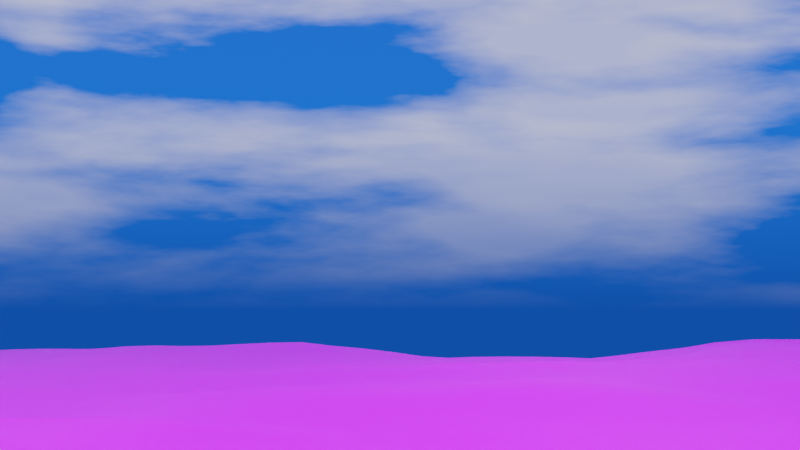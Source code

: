 # Source: pier_0159.blend  (saved by Blender 2.92.15; exported with 4.5.12 LTS)
import bpy
from mathutils import Matrix  # noqa: F401  (used for matrix-valued properties, if any)

bpy.ops.wm.read_factory_settings(use_empty=True)
scene = bpy.context.scene
scene.name = 'Scene'

# ---- collections
col_camera__path__light = bpy.data.collections.new('Camera, path, light'); scene.collection.children.link(col_camera__path__light)
col_pavilion = bpy.data.collections.new('Pavilion')  # instanced only; not linked into the scene
col_shelters_huts_shops_kiosks = bpy.data.collections.new('Shelters huts shops kiosks')  # instanced only; not linked into the scene
col_railings__decking = bpy.data.collections.new('Railings, decking')  # instanced only; not linked into the scene
col_promenade = bpy.data.collections.new('Promenade')  # instanced only; not linked into the scene
col_legs_substructure_and_landing_stage = bpy.data.collections.new('legs substructure and landing stage')  # instanced only; not linked into the scene
col_towers = bpy.data.collections.new('Towers')  # instanced only; not linked into the scene
col_legs_substructure_and_landing_stage_1 = bpy.data.collections.new('legs substructure and landing stage')  # instanced only; not linked into the scene

# ---- images (referenced by path relative to the original .blend; pixels are not part of the script)
import os
ASSET_DIR = os.environ.get("B2B_ASSET_DIR", "")  # directory of the original .blend (textures are referenced by path, not embedded)
HERE = os.path.dirname(os.path.abspath(__file__))  # packed textures are extracted next to this script under _unpacked/

def load_image(name, relpath, width, height, colorspace="sRGB"):
    """Load a texture the original file referenced (path relative to the .blend, or extracted next to this script)."""
    p = next((c for c in (os.path.join(HERE, relpath), os.path.join(ASSET_DIR, relpath)) if relpath and os.path.exists(c)), "")
    if p:
        img = bpy.data.images.load(p, check_existing=True)
        img.name = name
    else:  # same state as the original file: an image datablock whose file is absent (Cycles renders it pink)
        img = bpy.data.images.new(name, width, height)
        img.source = "FILE"
        img.filepath = "//" + (relpath or name)
    img.colorspace_settings.name = colorspace
    return img
img_p1180851_jpg = load_image('P1180851.JPG', 'P1180851.JPG', 1024, 1024, 'sRGB')

# ---- materials (node trees are filled in below, after node groups)
mat_p1180851 = bpy.data.materials.new('P1180851')
mat_p1180851.surface_render_method = 'BLENDED'
mat_p1180851.blend_method = 'BLEND'
mat_p1180851.use_transparent_shadow = False

# ---- material node trees
mat_p1180851.use_nodes = True; mat_p1180851.node_tree.nodes.clear()
_N = mat_p1180851.node_tree.nodes; _L = mat_p1180851.node_tree.links
n0 = _N.new('ShaderNodeOutputMaterial'); n0.name = 'Material Output'; n0.location = (300, 300)
n1 = _N.new('ShaderNodeTexImage'); n1.name = 'Image Texture'; n1.location = (-200, 300)
n1.image = img_p1180851_jpg
n1.extension = 'CLIP'
n2 = _N.new('ShaderNodeBsdfPrincipled'); n2.name = 'Principled BSDF'; n2.location = (0, 300)
n2.distribution = 'GGX'
n2.subsurface_method = 'BURLEY'
n2.inputs[3].default_value = 1.45
n2.inputs[27].default_value = (0.0, 0.0, 0.0, 1.0)
n2.inputs[28].default_value = 1.0
_L.new(n1.outputs[0], n2.inputs[0])
_L.new(n1.outputs[1], n2.inputs[4])
_L.new(n2.outputs[0], n0.inputs[0])
n0.is_active_output = True

# ---- world
world_dynamic_5 = bpy.data.worlds.new('Dynamic_5'); scene.world = world_dynamic_5
world_dynamic_5.use_nodes = True; world_dynamic_5.node_tree.nodes.clear()
_N = world_dynamic_5.node_tree.nodes; _L = world_dynamic_5.node_tree.links
n0 = _N.new('ShaderNodeOutputWorld'); n0.name = 'World Output'; n0.location = (7167, 360)
n1 = _N.new('ShaderNodeBackground'); n1.name = 'Scene_Brightness'; n1.location = (6708, 360)
n2 = _N.new('ShaderNodeTexCoord'); n2.name = 'Texture Coordinate'; n2.location = (244, 1005)
n3 = _N.new('ShaderNodeMapping'); n3.name = 'Mapping'; n3.location = (787, 730)
n3.vector_type = 'NORMAL'
n4 = _N.new('ShaderNodeNormal'); n4.name = 'Sky_normal'; n4.location = (1220, 685)
n5 = _N.new('ShaderNodeValToRGB'); n5.name = 'ColorRamp'; n5.location = (1671, 415)
n5.color_ramp.interpolation = 'EASE'
while len(n5.color_ramp.elements) > 1: n5.color_ramp.elements.remove(n5.color_ramp.elements[-1])
n5.color_ramp.elements[0].position = 0.969; n5.color_ramp.elements[0].color = (0.0, 0.0, 0.0, 1.0)
_e = n5.color_ramp.elements.new(1.0); _e.color = (1.0, 1.0, 1.0, 1.0)
n6 = _N.new('ShaderNodeValToRGB'); n6.name = 'ColorRamp.001'; n6.location = (2197, 415)
n6.color_ramp.interpolation = 'EASE'
while len(n6.color_ramp.elements) > 1: n6.color_ramp.elements.remove(n6.color_ramp.elements[-1])
n6.color_ramp.elements[0].position = 0.991; n6.color_ramp.elements[0].color = (0.0, 0.0, 0.0, 1.0)
_e = n6.color_ramp.elements.new(1.0); _e.color = (1.0, 1.0, 1.0, 1.0)
n7 = _N.new('ShaderNodeValToRGB'); n7.name = 'ColorRamp.002'; n7.location = (2197, 415)
n7.color_ramp.interpolation = 'EASE'
while len(n7.color_ramp.elements) > 1: n7.color_ramp.elements.remove(n7.color_ramp.elements[-1])
n7.color_ramp.elements[0].position = 0.779; n7.color_ramp.elements[0].color = (0.0, 0.0, 0.0, 1.0)
_e = n7.color_ramp.elements.new(1.0); _e.color = (1.0, 1.0, 1.0, 1.0)
n8 = _N.new('ShaderNodeMath'); n8.name = 'Math'; n8.location = (2197, 685)
n8.operation = 'MULTIPLY'
n8.inputs[1].default_value = 0.2
n8.inputs[2].default_value = 0.0
n9 = _N.new('ShaderNodeMath'); n9.name = 'Math.001'; n9.location = (3294, 685)
n9.operation = 'MULTIPLY'
n9.inputs[1].default_value = 2.0
n9.inputs[2].default_value = 0.0
n10 = _N.new('ShaderNodeMath'); n10.name = 'Math.002'; n10.location = (2745, 415)
n10.operation = 'MULTIPLY'
n10.inputs[1].default_value = 40.9
n10.inputs[2].default_value = 0.0
n11 = _N.new('ShaderNodeMath'); n11.name = 'Math.003'; n11.location = (3294, 415)
n11.operation = 'SUBTRACT'
n11.inputs[1].default_value = 1.0
n11.inputs[2].default_value = 0.0
n12 = _N.new('ShaderNodeMix'); n12.name = 'Soft_hard'; n12.location = (3819, 550)
n12.data_type = 'RGBA'
n12.inputs[0].default_value = 0.7783
n13 = _N.new('ShaderNodeMix'); n13.name = 'Mix'; n13.location = (3819, 185)
n13.data_type = 'RGBA'
n13.inputs[0].default_value = 0.466
n14 = _N.new('ShaderNodeMix'); n14.name = 'Mix.001'; n14.location = (4344, 630)
n14.data_type = 'RGBA'
n14.blend_type = 'MULTIPLY'
n14.inputs[0].default_value = 1.0
n15 = _N.new('ShaderNodeMix'); n15.name = 'Mix.002'; n15.location = (4344, 90)
n15.data_type = 'RGBA'
n15.blend_type = 'MULTIPLY'
n15.inputs[0].default_value = 1.0
n16 = _N.new('ShaderNodeMix'); n16.name = 'Mix.003'; n16.location = (4782, 610)
n16.data_type = 'RGBA'
n16.inputs[6].default_value = (0.0, 0.0, 0.0, 1.0)
n17 = _N.new('ShaderNodeMix'); n17.name = 'Mix.004'; n17.location = (5132, 270)
n17.data_type = 'RGBA'
n17.inputs[6].default_value = (0.0, 0.0, 0.0, 1.0)
n17.inputs[7].default_value = (1.0, 0.82, 0.65, 1.0)
n18 = _N.new('ShaderNodeGamma'); n18.name = 'Gamma'; n18.location = (5132, 610)
n18.inputs[1].default_value = 2.3
n19 = _N.new('ShaderNodeGamma'); n19.name = 'Sun_value'; n19.location = (5524, 610)
n20 = _N.new('ShaderNodeGamma'); n20.name = 'Shadow_color_saturation'; n20.location = (5524, 880)
n21 = _N.new('ShaderNodeMix'); n21.name = 'Mix.005'; n21.location = (5941, 610)
n21.data_type = 'RGBA'
n21.blend_type = 'ADD'
n21.inputs[0].default_value = 1.0
n22 = _N.new('ShaderNodeMix'); n22.name = 'Mix.006'; n22.location = (5524, 340)
n22.data_type = 'RGBA'
n22.blend_type = 'ADD'
n22.inputs[0].default_value = 1.0
n23 = _N.new('ShaderNodeMix'); n23.name = 'Mix.007'; n23.location = (6314, 360)
n23.data_type = 'RGBA'
n24 = _N.new('ShaderNodeLightPath'); n24.name = 'Light Path'; n24.location = (5941, 130)
n25 = _N.new('ShaderNodeMapping'); n25.name = 'Mapping.001'; n25.location = (2197, 1510)
n25.inputs[3].default_value = (1.5, 1.5, 6.0)
n26 = _N.new('ShaderNodeTexNoise'); n26.name = 'Noise Texture'; n26.location = (2745, 1780)
n26.inputs[2].default_value = 3.8
n26.inputs[3].default_value = 2.4
n26.inputs[8].default_value = 0.25
n27 = _N.new('ShaderNodeTexNoise'); n27.name = 'Noise Texture.001'; n27.location = (2745, 1510)
n27.inputs[2].default_value = 2.0
n27.inputs[3].default_value = 10.0
n27.inputs[8].default_value = 0.1
n28 = _N.new('ShaderNodeValToRGB'); n28.name = 'ColorRamp.003'; n28.location = (3294, 1780)
while len(n28.color_ramp.elements) > 1: n28.color_ramp.elements.remove(n28.color_ramp.elements[-1])
n28.color_ramp.elements[0].position = 0.408; n28.color_ramp.elements[0].color = (0.0, 0.0, 0.0, 1.0)
_e = n28.color_ramp.elements.new(0.649); _e.color = (1.0, 1.0, 1.0, 1.0)
n29 = _N.new('ShaderNodeValToRGB'); n29.name = 'ColorRamp.004'; n29.location = (3294, 1510)
while len(n29.color_ramp.elements) > 1: n29.color_ramp.elements.remove(n29.color_ramp.elements[-1])
n29.color_ramp.elements[0].position = 0.408; n29.color_ramp.elements[0].color = (0.0, 0.0, 0.0, 1.0)
_e = n29.color_ramp.elements.new(0.576); _e.color = (1.0, 1.0, 1.0, 1.0)
n30 = _N.new('ShaderNodeValToRGB'); n30.name = 'ColorRamp.005'; n30.location = (3819, 820)
while len(n30.color_ramp.elements) > 1: n30.color_ramp.elements.remove(n30.color_ramp.elements[-1])
n30.color_ramp.elements[0].position = 0.0; n30.color_ramp.elements[0].color = (0.419, 0.419, 0.419, 0.419)
_e = n30.color_ramp.elements.new(0.16); _e.color = (1.0, 1.0, 1.0, 1.0)
_e = n30.color_ramp.elements.new(0.435); _e.color = (1.0, 1.0, 1.0, 1.0)
n31 = _N.new('ShaderNodeValToRGB'); n31.name = 'ColorRamp.006'; n31.location = (4344, 1360)
while len(n31.color_ramp.elements) > 1: n31.color_ramp.elements.remove(n31.color_ramp.elements[-1])
n31.color_ramp.elements[0].position = 0.0; n31.color_ramp.elements[0].color = (0.0, 0.0, 0.0, 0.0)
_e = n31.color_ramp.elements.new(0.187); _e.color = (1.0, 1.0, 1.0, 1.0)
_e = n31.color_ramp.elements.new(0.435); _e.color = (1.0, 1.0, 1.0, 1.0)
n32 = _N.new('ShaderNodeValToRGB'); n32.name = 'ColorRamp.007'; n32.location = (3819, 1090)
while len(n32.color_ramp.elements) > 1: n32.color_ramp.elements.remove(n32.color_ramp.elements[-1])
n32.color_ramp.elements[0].position = 0.0; n32.color_ramp.elements[0].color = (1.0, 1.0, 0.9174, 1.0)
_e = n32.color_ramp.elements.new(0.469); _e.color = (0.0, 0.0, 0.0, 1.0)
n33 = _N.new('ShaderNodeMix'); n33.name = 'Cloud_color'; n33.location = (3819, 1550)
n33.data_type = 'RGBA'
n33.inputs[6].default_value = (1.0, 1.0, 1.0, 1.0)
n33.inputs[7].default_value = (0.0, 0.0, 0.0, 1.0)
n34 = _N.new('ShaderNodeMix'); n34.name = 'Cloud_density'; n34.location = (4344, 1630)
n34.data_type = 'RGBA'
n34.blend_type = 'MULTIPLY'
n34.inputs[0].default_value = 0.267
n35 = _N.new('ShaderNodeMix'); n35.name = 'Mix.008'; n35.location = (4782, 1360)
n35.data_type = 'RGBA'
n35.blend_type = 'MULTIPLY'
n35.inputs[0].default_value = 1.0
n36 = _N.new('ShaderNodeMix'); n36.name = 'Sky_and_Horizon_colors'; n36.location = (4344, 1090)
n36.data_type = 'RGBA'
n36.inputs[6].default_value = (0.01845, 0.1243, 1.0, 1.0)
n36.inputs[7].default_value = (0.01115, 0.1516, 0.962, 1.0)
n37 = _N.new('ShaderNodeMix'); n37.name = 'Mix.009'; n37.location = (4782, 880)
n37.data_type = 'RGBA'
n37.blend_type = 'MULTIPLY'
n37.inputs[0].default_value = 1.0
n38 = _N.new('ShaderNodeMix'); n38.name = 'Cloud_opacity'; n38.location = (5132, 880)
n38.data_type = 'RGBA'
n38.blend_type = 'SCREEN'
n38.inputs[0].default_value = 0.6304
n39 = _N.new('ShaderNodeSeparateColor'); n39.name = 'Separate RGB'; n39.location = (787, 1370)
n40 = _N.new('ShaderNodeMath'); n40.name = 'Math.004'; n40.location = (1220, 1235)
n40.inputs[2].default_value = 0.0
n41 = _N.new('ShaderNodeCombineColor'); n41.name = 'Combine RGB'; n41.location = (1671, 1510)
n42 = _N.new('ShaderNodeMix'); n42.name = 'Sun_color'; n42.location = (4344, 360)
n42.data_type = 'RGBA'
n42.blend_type = 'MULTIPLY'
n42.inputs[0].default_value = 1.0
n42.inputs[7].default_value = (32.0, 30.0, 30.0, 200.0)
n43 = _N.new('ShaderNodeNormal'); n43.name = 'Normal'; n43.location = (3294, 1070)
_L.new(n1.outputs[0], n0.inputs[0])
_L.new(n8.outputs[0], n9.inputs[0])
_L.new(n10.outputs[0], n11.inputs[0])
_L.new(n7.outputs[0], n8.inputs[0])
_L.new(n6.outputs[0], n10.inputs[0])
_L.new(n9.outputs[0], n12.inputs[6])
_L.new(n11.outputs[0], n12.inputs[7])
_L.new(n9.outputs[0], n13.inputs[6])
_L.new(n6.outputs[0], n13.inputs[7])
_L.new(n12.outputs[2], n14.inputs[6])
_L.new(n13.outputs[2], n15.inputs[6])
_L.new(n14.outputs[2], n16.inputs[0])
_L.new(n15.outputs[2], n17.inputs[0])
_L.new(n21.outputs[2], n23.inputs[6])
_L.new(n22.outputs[2], n23.inputs[7])
_L.new(n24.outputs[0], n23.inputs[0])
_L.new(n18.outputs[0], n19.inputs[0])
_L.new(n16.outputs[2], n18.inputs[0])
_L.new(n23.outputs[2], n1.inputs[0])
_L.new(n25.outputs[0], n27.inputs[0])
_L.new(n25.outputs[0], n26.inputs[0])
_L.new(n42.outputs[2], n16.inputs[7])
_L.new(n29.outputs[0], n33.inputs[0])
_L.new(n33.outputs[2], n34.inputs[6])
_L.new(n28.outputs[0], n34.inputs[7])
_L.new(n31.outputs[0], n35.inputs[7])
_L.new(n32.outputs[0], n36.inputs[0])
_L.new(n36.outputs[2], n37.inputs[7])
_L.new(n30.outputs[0], n37.inputs[6])
_L.new(n37.outputs[2], n38.inputs[6])
_L.new(n34.outputs[2], n35.inputs[6])
_L.new(n35.outputs[2], n38.inputs[7])
_L.new(n20.outputs[0], n21.inputs[6])
_L.new(n38.outputs[2], n20.inputs[0])
_L.new(n30.outputs[0], n14.inputs[7])
_L.new(n19.outputs[0], n21.inputs[7])
_L.new(n26.outputs[0], n28.inputs[0])
_L.new(n27.outputs[0], n29.inputs[0])
_L.new(n43.outputs[1], n30.inputs[0])
_L.new(n43.outputs[1], n32.inputs[0])
_L.new(n43.outputs[1], n31.inputs[0])
_L.new(n41.outputs[0], n25.inputs[0])
_L.new(n2.outputs[0], n43.inputs[0])
_L.new(n30.outputs[0], n15.inputs[7])
_L.new(n2.outputs[0], n39.inputs[0])
_L.new(n39.outputs[1], n41.inputs[1])
_L.new(n39.outputs[2], n41.inputs[2])
_L.new(n39.outputs[0], n40.inputs[1])
_L.new(n40.outputs[0], n41.inputs[0])
_L.new(n4.outputs[1], n5.inputs[0])
_L.new(n5.outputs[0], n6.inputs[0])
_L.new(n4.outputs[1], n7.inputs[0])
_L.new(n3.outputs[0], n4.inputs[0])
_L.new(n2.outputs[0], n3.inputs[0])
_L.new(n38.outputs[2], n22.inputs[6])
_L.new(n17.outputs[2], n22.inputs[7])
n0.is_active_output = True
world_dynamic_5.use_sun_shadow = False
world_dynamic_5.sun_shadow_jitter_overblur = 0.0
world_dynamic_5.cycles.sample_map_resolution = 2048

# ---- cameras
cam_camera = bpy.data.cameras.new('Camera')

# ---- lights
light_sun_001 = bpy.data.lights.new('Sun.001', 'SUN')
light_sun_001.color = (0.1241, 0.1395, 1.0)
light_sun_001.transmission_factor = 0.0
light_sun_001.shadow_soft_size = 0.125

# ---- meshes
me_p1180851 = bpy.data.meshes.new('P1180851')
me_p1180851.from_pydata([(464.3, 348.2, 0.0), (-464.3, 348.2, 0.0), (464.3, -348.2, 0.0), (-464.3, -348.2, 0.0)], [], [(0, 1, 3, 2)])
_uv = me_p1180851.uv_layers.new(name='UVMap')
_uv.uv.foreach_set('vector', [0.0, 0.0, 1.0, 0.0, 1.0, 1.0, 0.0, 1.0])
me_p1180851.materials.append(mat_p1180851)
me_p1180851.use_remesh_fix_poles = True
me_p1180851.use_remesh_preserve_attributes = False
me_p1180851.use_mirror_vertex_groups = False
me_p1180851.update()

# ---- curves / text
cu_beziercircle_006 = bpy.data.curves.new('BezierCircle.006', 'CURVE')
cu_beziercircle_006.dimensions = '3D'
_sp = cu_beziercircle_006.splines.new('BEZIER'); _sp.bezier_points.add(3)
_sp.bezier_points.foreach_set('co', [-1.0, 0.0, 0.0, 0.0, 1.0, 0.0, 1.0, 0.0, 0.0, 0.0, -1.0, 0.0])
_sp.bezier_points.foreach_set('handle_left', [-1.0, -0.5521, 0.0, -0.5521, 1.0, 0.0, 1.0, 0.5521, 0.0, 0.5521, -1.0, 0.0])
_sp.bezier_points.foreach_set('handle_right', [-1.0, 0.5521, 0.0, 0.5521, 1.0, 0.0, 1.0, -0.5521, 0.0, -0.5521, -1.0, 0.0])
for _p, _l, _r in zip(_sp.bezier_points, ['AUTO', 'AUTO', 'AUTO', 'AUTO'], ['AUTO', 'AUTO', 'AUTO', 'AUTO']): _p.handle_left_type = _l; _p.handle_right_type = _r
_sp.order_u = 0
_sp.order_v = 0
_sp.use_cyclic_u = True
cu_beziercircle_006.use_path = True
cu_beziercircle_006.use_path_clamp = True
cu_beziercircle_006.eval_time = 2653.0
cu_beziercircle_006.fill_mode = 'FULL'
cu_beziercircle_001 = bpy.data.curves.new('BezierCircle.001', 'CURVE')
cu_beziercircle_001.dimensions = '3D'
_sp = cu_beziercircle_001.splines.new('BEZIER'); _sp.bezier_points.add(3)
_sp.bezier_points.foreach_set('co', [-1.0, 0.0, 0.0, 0.0, 1.0, 0.0, 1.0, 0.0, 0.0, 0.0, -1.0, 0.0])
_sp.bezier_points.foreach_set('handle_left', [-1.0, -0.5521, 0.0, -0.5521, 1.0, 0.0, 1.0, 0.5521, 0.0, 0.5521, -1.0, 0.0])
_sp.bezier_points.foreach_set('handle_right', [-1.0, 0.5521, 0.0, 0.5521, 1.0, 0.0, 1.0, -0.5521, 0.0, -0.5521, -1.0, 0.0])
for _p, _l, _r in zip(_sp.bezier_points, ['AUTO', 'AUTO', 'AUTO', 'AUTO'], ['AUTO', 'AUTO', 'AUTO', 'AUTO']): _p.handle_left_type = _l; _p.handle_right_type = _r
_sp.order_u = 0
_sp.order_v = 0
_sp.use_cyclic_u = True
cu_beziercircle_001.use_path = True
cu_beziercircle_001.use_path_clamp = True
cu_beziercircle_001.fill_mode = 'FULL'
cu_beziercircle_002 = bpy.data.curves.new('BezierCircle.002', 'CURVE')
cu_beziercircle_002.dimensions = '3D'
_sp = cu_beziercircle_002.splines.new('BEZIER'); _sp.bezier_points.add(3)
_sp.bezier_points.foreach_set('co', [-0.4029, -1.907e-07, -12.21, 0.5971, 1.0, -12.21, 1.597, -1.907e-07, -12.21, 0.5971, -1.0, -12.21])
_sp.bezier_points.foreach_set('handle_left', [-0.4029, -0.5521, -12.21, 0.04498, 1.0, -12.21, 1.597, 0.5521, -12.21, 1.149, -1.0, -12.21])
_sp.bezier_points.foreach_set('handle_right', [-0.4029, 0.5521, -12.21, 1.149, 1.0, -12.21, 1.597, -0.5521, -12.21, 0.04498, -1.0, -12.21])
for _p, _l, _r in zip(_sp.bezier_points, ['AUTO', 'AUTO', 'AUTO', 'AUTO'], ['AUTO', 'AUTO', 'AUTO', 'AUTO']): _p.handle_left_type = _l; _p.handle_right_type = _r
_sp.order_u = 0
_sp.order_v = 0
_sp.use_cyclic_u = True
cu_beziercircle_002.use_path = True
cu_beziercircle_002.use_path_clamp = True
cu_beziercircle_002.eval_time = 249.0
cu_beziercircle_002.fill_mode = 'FULL'

# ---- objects
ob_centre_of_landward_edge_of_pavilion_floor = bpy.data.objects.new('Centre of landward edge of pavilion floor', None)
ob_collection = bpy.data.objects.new('Collection', None)
ob_pavilion = bpy.data.objects.new('Pavilion', None)
ob_camera = bpy.data.objects.new('Camera', cam_camera)
ob_empty_camera_cage = bpy.data.objects.new('Empty Camera cage', None)
ob_beziercircle_004 = bpy.data.objects.new('BezierCircle.004', cu_beziercircle_006)
ob_sky_as_sea_p1180851 = bpy.data.objects.new('sky as sea P1180851', me_p1180851)
ob_centre_of_landward_edge_of_pavilion_floor_001 = bpy.data.objects.new('Centre of landward edge of pavilion floor.001', None)
ob_shelters_huts_shops_kiosks = bpy.data.objects.new('Shelters huts shops kiosks', None)
ob_railings__decking = bpy.data.objects.new('Railings, decking', None)
ob_promenade = bpy.data.objects.new('Promenade', None)
ob_legs_substructure_and_landing_stage = bpy.data.objects.new('legs substructure and landing stage', None)
ob_navigation_sphere_empty = bpy.data.objects.new('Navigation sphere empty', None)
ob_beziercircle_camera_target_path = bpy.data.objects.new('BezierCircle camera target path', cu_beziercircle_001)
ob_solar_elipse = bpy.data.objects.new('Solar elipse', cu_beziercircle_002)
ob_solar_orb = bpy.data.objects.new('Solar Orb', light_sun_001)
ob_solar_cage = bpy.data.objects.new('Solar cage', None)
ob_empty_camera_target = bpy.data.objects.new('Empty camera target', None)
ob_towers = bpy.data.objects.new('Towers', None)
ob_legs_substructure_and_landing_stage_001 = bpy.data.objects.new('legs substructure and landing stage.001', None)

# ---- transforms, parenting, visibility, modifiers, constraints
ob_centre_of_landward_edge_of_pavilion_floor.location = (16.28, -5.116e-13, 24.43)
ob_centre_of_landward_edge_of_pavilion_floor.scale = (2.0, 2.0, 2.0)
ob_centre_of_landward_edge_of_pavilion_floor.lineart.crease_threshold = 0.0
ob_collection.location = (0.0, 0.0, 0.0)
ob_collection.scale = (2.0, 2.0, 2.0)
ob_collection.instance_type = 'COLLECTION'
ob_collection.lineart.crease_threshold = 0.0
ob_pavilion.location = (0.0, 0.0, 0.0)
ob_pavilion.instance_type = 'COLLECTION'
ob_pavilion.lineart.crease_threshold = 0.0
ob_camera.parent = ob_empty_camera_cage
ob_camera.matrix_parent_inverse = Matrix(((1.0, -0.0, 0.0, -8.143), (-0.0, 1.0, -0.0, -21.69), (0.0, -0.0, 1.0, -14.08), (-0.0, 0.0, -0.0, 1.0)))
ob_camera.location = (8.143, 21.69, 14.08)
ob_camera.rotation_euler = (0.9774, -1.75e-07, 0.05585)
ob_camera.lineart.crease_threshold = 0.0
_c = ob_camera.constraints.new('TRACK_TO'); _c.name = 'Track To'
_c.target = ob_empty_camera_target
ob_empty_camera_cage.location = (0.0, 0.0, 0.0)
ob_empty_camera_cage.empty_display_type = 'CUBE'
ob_empty_camera_cage.lineart.crease_threshold = 0.0
_c = ob_empty_camera_cage.constraints.new('FOLLOW_PATH'); _c.name = 'Follow Path'
_c.target = ob_beziercircle_004
_c.offset_factor = 0.03381
_c.use_curve_follow = True
_c.use_fixed_location = True
_c = ob_empty_camera_cage.constraints.new('CLAMP_TO'); _c.name = 'Clamp To'
_c.active = False
_c.target = ob_beziercircle_004
ob_beziercircle_004.location = (-5.112, 9.428, 31.28)
ob_beziercircle_004.rotation_euler = (0.0539, -3.709e-08, 3.142)
ob_beziercircle_004.scale = (221.4, 221.4, 221.4)
ob_beziercircle_004.lineart.crease_threshold = 0.0
ob_sky_as_sea_p1180851.location = (0.0, 0.0, -8.318)
ob_sky_as_sea_p1180851.rotation_euler = (0.0, -4.371e-08, -1.571)
ob_sky_as_sea_p1180851.scale = (-17.14, -17.14, -17.14)
ob_sky_as_sea_p1180851.lineart.crease_threshold = 0.0
_m = ob_sky_as_sea_p1180851.modifiers.new('Ocean', 'OCEAN')
_m.wave_scale = 0.8
_m.depth = 50.0
_m.time = 27.05
_m.random_seed = 660
_m.frame_end = 3000
_m.filepath = '//../Penarth Pier/cache_ocean'
ob_centre_of_landward_edge_of_pavilion_floor_001.location = (16.28, -5.116e-13, 24.43)
ob_centre_of_landward_edge_of_pavilion_floor_001.scale = (2.0, 2.0, 2.0)
ob_centre_of_landward_edge_of_pavilion_floor_001.lineart.crease_threshold = 0.0
ob_shelters_huts_shops_kiosks.location = (0.0, 0.0, 0.0)
ob_shelters_huts_shops_kiosks.instance_type = 'COLLECTION'
ob_shelters_huts_shops_kiosks.lineart.crease_threshold = 0.0
ob_railings__decking.location = (0.0, 0.0, 0.0)
ob_railings__decking.instance_type = 'COLLECTION'
ob_railings__decking.lineart.crease_threshold = 0.0
ob_promenade.location = (0.0, 0.0, -24.26)
ob_promenade.instance_type = 'COLLECTION'
ob_promenade.lineart.crease_threshold = 0.0
ob_legs_substructure_and_landing_stage.location = (0.0, 0.0, 0.0)
ob_legs_substructure_and_landing_stage.instance_type = 'COLLECTION'
ob_legs_substructure_and_landing_stage.lineart.crease_threshold = 0.0
ob_navigation_sphere_empty.location = (-0.1532, 68.22, 48.82)
ob_navigation_sphere_empty.empty_display_type = 'SPHERE'
ob_navigation_sphere_empty.lineart.crease_threshold = 0.0
ob_beziercircle_camera_target_path.location = (12.07, 41.0, 32.49)
ob_beziercircle_camera_target_path.rotation_euler = (0.0, 0.0, 3.123)
ob_beziercircle_camera_target_path.scale = (-2.736, -29.42, -35.78)
ob_beziercircle_camera_target_path.lineart.crease_threshold = 0.0
ob_solar_elipse.location = (4.071, -133.0, 106.7)
ob_solar_elipse.rotation_euler = (0.7854, -0.0, 0.0)
ob_solar_elipse.scale = (170.7, 170.7, 0.3415)
ob_solar_elipse.lineart.crease_threshold = 0.0
ob_solar_orb.parent = ob_solar_cage
ob_solar_orb.matrix_parent_inverse = Matrix(((1.0, -0.0, 0.0, 11.94), (-0.0, 1.0, -0.0, -3.815e-06), (0.0, 0.0, 1.0, -12.21), (-0.0, 0.0, -0.0, 1.0)))
ob_solar_orb.location = (-11.94, 3.815e-06, 12.21)
ob_solar_orb.lineart.crease_threshold = 0.0
_c = ob_solar_orb.constraints.new('TRACK_TO'); _c.name = 'Track To'
_c.active = True
_c.target = ob_centre_of_landward_edge_of_pavilion_floor
_c.use_target_z = True
ob_solar_cage.location = (0.0, 0.0, 0.0)
ob_solar_cage.empty_display_type = 'CUBE'
ob_solar_cage.lineart.crease_threshold = 0.0
_c = ob_solar_cage.constraints.new('CLAMP_TO'); _c.name = 'Clamp To'
_c.target = ob_solar_elipse
ob_empty_camera_target.location = (0.0, 0.0, 0.0)
ob_empty_camera_target.scale = (7.506, 7.506, 7.506)
ob_empty_camera_target.empty_display_type = 'CUBE'
ob_empty_camera_target.lineart.crease_threshold = 0.0
_c = ob_empty_camera_target.constraints.new('FOLLOW_PATH'); _c.name = 'Follow Path'
_c.active = True
_c.target = ob_beziercircle_camera_target_path
_c.offset_factor = 0.6519
_c.use_curve_follow = True
_c.use_fixed_location = True
ob_towers.location = (0.0, 0.0, 0.0)
ob_towers.instance_type = 'COLLECTION'
ob_towers.lineart.crease_threshold = 0.0
ob_legs_substructure_and_landing_stage_001.location = (0.0, 0.0, 0.0)
ob_legs_substructure_and_landing_stage_001.instance_type = 'COLLECTION'
ob_legs_substructure_and_landing_stage_001.lineart.crease_threshold = 0.0
ob_pavilion.instance_collection = col_pavilion
ob_shelters_huts_shops_kiosks.instance_collection = col_shelters_huts_shops_kiosks
ob_railings__decking.instance_collection = col_railings__decking
ob_promenade.instance_collection = col_promenade
ob_legs_substructure_and_landing_stage.instance_collection = col_legs_substructure_and_landing_stage
ob_towers.instance_collection = col_towers
ob_legs_substructure_and_landing_stage_001.instance_collection = col_legs_substructure_and_landing_stage

# ---- collection membership
scene.collection.objects.link(ob_centre_of_landward_edge_of_pavilion_floor)
scene.collection.objects.link(ob_collection)
scene.collection.objects.link(ob_pavilion)
scene.collection.objects.link(ob_camera)
scene.collection.objects.link(ob_empty_camera_cage)
scene.collection.objects.link(ob_beziercircle_004)
scene.collection.objects.link(ob_sky_as_sea_p1180851)
scene.collection.objects.link(ob_centre_of_landward_edge_of_pavilion_floor_001)
scene.collection.objects.link(ob_shelters_huts_shops_kiosks)
scene.collection.objects.link(ob_railings__decking)
scene.collection.objects.link(ob_promenade)
scene.collection.objects.link(ob_legs_substructure_and_landing_stage)
scene.collection.objects.link(ob_navigation_sphere_empty)
col_camera__path__light.objects.link(ob_beziercircle_camera_target_path)
col_camera__path__light.objects.link(ob_solar_elipse)
col_camera__path__light.objects.link(ob_solar_orb)
col_camera__path__light.objects.link(ob_solar_cage)
col_camera__path__light.objects.link(ob_empty_camera_target)
col_camera__path__light.objects.link(ob_towers)
col_camera__path__light.objects.link(ob_legs_substructure_and_landing_stage_001)

# ---- scene / render settings (as saved in the file)
scene.camera = ob_camera
scene.frame_start = 1; scene.frame_end = 3000; scene.frame_set(2654)
scene.render.engine = 'BLENDER_EEVEE_NEXT'
scene.render.image_settings.file_format = 'FFMPEG'
scene.render.image_settings.color_mode = 'RGB'
scene.cycles.samples = 128
scene.cycles.sampling_pattern = 'TABULATED_SOBOL'
scene.cycles.use_adaptive_sampling = False
scene.cycles.use_light_tree = False
scene.view_settings.view_transform = 'Filmic'
bpy.context.view_layer.update()
